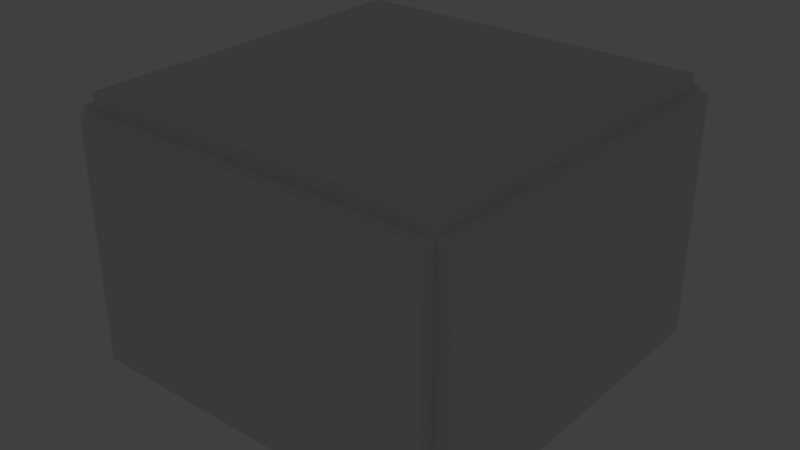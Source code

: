 # Source: test_skybox.blend  (saved by Blender 2.77.0; exported with 4.5.12 LTS)
import bpy
from mathutils import Matrix  # noqa: F401  (used for matrix-valued properties, if any)

bpy.ops.wm.read_factory_settings(use_empty=True)
scene = bpy.context.scene
scene.name = 'Scene'

# ---- collections
col_collection_1 = bpy.data.collections.new('Collection 1'); scene.collection.children.link(col_collection_1)
col_material_orb_doom = bpy.data.collections.new('material-orb-doom')  # instanced only; not linked into the scene

# ---- materials (node trees are filled in below, after node groups)
mat_textures_rbdoomtest_ibltest1 = bpy.data.materials.new('textures/rbdoomtest/ibltest1')
mat_textures_rbdoomtest_ibltest1.alpha_threshold = 0.0
mat_textures_rbdoomtest_ibltest1.use_transparent_shadow = False
mat_textures_rbdoomtest_ibltest1.roughness = 0.5
mat_textures_base_wall_lfwall27b = bpy.data.materials.new('textures/base_wall/lfwall27b')
mat_textures_base_wall_lfwall27b.alpha_threshold = 0.0
mat_textures_base_wall_lfwall27b.use_transparent_shadow = False
mat_textures_base_wall_lfwall27b.roughness = 0.5

# ---- material node trees

# ---- world
world_world = bpy.data.worlds.new('World'); scene.world = world_world
world_world.color = (0.05088, 0.05088, 0.05088)
world_world.use_sun_shadow = False
world_world.sun_shadow_jitter_overblur = 0.0
world_world.cycles.sampling_method = 'MANUAL'

# ---- lights
light_light_5 = bpy.data.lights.new('light_5', 'POINT')
light_light_5.transmission_factor = 0.0
light_light_5.energy = 100.0
light_light_5.shadow_buffer_clip_start = 0.5
light_light_5.shadow_soft_size = 0.1
light_light_5.shadow_maximum_resolution = 0.006
light_light_5.use_absolute_resolution = True
light_light_4 = bpy.data.lights.new('light_4', 'POINT')
light_light_4.transmission_factor = 0.0
light_light_4.energy = 100.0
light_light_4.shadow_buffer_clip_start = 0.5
light_light_4.shadow_soft_size = 0.1
light_light_4.shadow_maximum_resolution = 0.006
light_light_4.use_absolute_resolution = True
light_light_3 = bpy.data.lights.new('light_3', 'POINT')
light_light_3.transmission_factor = 0.0
light_light_3.energy = 100.0
light_light_3.shadow_buffer_clip_start = 0.5
light_light_3.shadow_soft_size = 0.1
light_light_3.shadow_maximum_resolution = 0.006
light_light_3.use_absolute_resolution = True
light_light_2 = bpy.data.lights.new('light_2', 'POINT')
light_light_2.transmission_factor = 0.0
light_light_2.energy = 100.0
light_light_2.shadow_buffer_clip_start = 0.5
light_light_2.shadow_soft_size = 0.1
light_light_2.shadow_maximum_resolution = 0.006
light_light_2.use_absolute_resolution = True

# ---- meshes
me_worldspawn_prim5 = bpy.data.meshes.new('worldspawn.prim5')
me_worldspawn_prim5.from_pydata([(-192.0, -128.0, 0.0), (-208.0, -128.0, 0.0), (-208.0, 256.0, 0.0), (-192.0, 256.0, 0.0), (-208.0, -128.0, 256.0), (-192.0, -128.0, 256.0), (-192.0, 256.0, 256.0), (-208.0, 256.0, 256.0), (-208.0, -128.0, 0.0), (-192.0, -128.0, 0.0), (-192.0, -128.0, 256.0), (-208.0, -128.0, 256.0), (-192.0, -128.0, 0.0), (-192.0, 256.0, 0.0), (-192.0, 256.0, 256.0), (-192.0, -128.0, 256.0), (-192.0, 256.0, 0.0), (-208.0, 256.0, 0.0), (-208.0, 256.0, 256.0), (-192.0, 256.0, 256.0), (-208.0, 256.0, 0.0), (-208.0, -128.0, 0.0), (-208.0, -128.0, 256.0), (-208.0, 256.0, 256.0)], [], [(0, 1, 2, 3), (4, 5, 6, 7), (8, 9, 10, 11), (12, 13, 14, 15), (16, 17, 18, 19), (20, 21, 22, 23)])
_uv = me_worldspawn_prim5.uv_layers.new(name='UVMap')
_uv.uv.foreach_set('vector', [-1.0, -2.0, -1.0, -2.125, 2.0, -2.125, 2.0, -2.0, -1.0, 4.125, -1.0, 4.0, 2.0, 4.0, 2.0, 4.125, -3.125, 1.0, -3.0, 1.0, -3.0, 3.0, -3.125, 3.0, -1.0, 1.0, 2.0, 1.0, 2.0, 3.0, -1.0, 3.0, 3.0, 1.0, 3.125, 1.0, 3.125, 3.0, 3.0, 3.0, -2.0, 1.0, 0.9995, 1.0, 0.9995, 3.0, -2.0, 3.0])
me_worldspawn_prim5.materials.append(mat_textures_rbdoomtest_ibltest1)
me_worldspawn_prim5.use_remesh_preserve_volume = False
me_worldspawn_prim5.use_remesh_preserve_attributes = False
me_worldspawn_prim5.use_mirror_vertex_groups = False
me_worldspawn_prim5.update()
me_worldspawn_prim4 = bpy.data.meshes.new('worldspawn.prim4')
me_worldspawn_prim4.from_pydata([(208.0, -128.0, 0.0), (192.0, -128.0, 0.0), (192.0, 256.0, 0.0), (208.0, 256.0, 0.0), (192.0, -128.0, 256.0), (208.0, -128.0, 256.0), (208.0, 256.0, 256.0), (192.0, 256.0, 256.0), (192.0, -128.0, 0.0), (208.0, -128.0, 0.0), (208.0, -128.0, 256.0), (192.0, -128.0, 256.0), (208.0, -128.0, 0.0), (208.0, 256.0, 0.0), (208.0, 256.0, 256.0), (208.0, -128.0, 256.0), (208.0, 256.0, 0.0), (192.0, 256.0, 0.0), (192.0, 256.0, 256.0), (208.0, 256.0, 256.0), (192.0, 256.0, 0.0), (192.0, -128.0, 0.0), (192.0, -128.0, 256.0), (192.0, 256.0, 256.0)], [], [(0, 1, 2, 3), (4, 5, 6, 7), (8, 9, 10, 11), (12, 13, 14, 15), (16, 17, 18, 19), (20, 21, 22, 23)])
_uv = me_worldspawn_prim4.uv_layers.new(name='UVMap')
_uv.uv.foreach_set('vector', [-1.0, -2.375, -1.0, -2.5, 2.0, -2.5, 2.0, -2.375, -1.0, 4.5, -1.0, 4.375, 2.0, 4.375, 2.0, 4.5, -3.5, 1.0, -3.375, 1.0, -3.375, 3.0, -3.5, 3.0, -1.0, 1.0, 2.0, 1.0, 2.0, 3.0, -1.0, 3.0, 3.375, 1.0, 3.5, 1.0, 3.5, 3.0, 3.375, 3.0, -1.999, 1.0, 1.0, 1.0, 1.0, 3.0, -1.999, 3.0])
me_worldspawn_prim4.materials.append(mat_textures_rbdoomtest_ibltest1)
me_worldspawn_prim4.use_remesh_preserve_volume = False
me_worldspawn_prim4.use_remesh_preserve_attributes = False
me_worldspawn_prim4.use_mirror_vertex_groups = False
me_worldspawn_prim4.update()
me_worldspawn_prim3 = bpy.data.meshes.new('worldspawn.prim3')
me_worldspawn_prim3.from_pydata([(192.0, -144.0, 0.0), (-192.0, -144.0, 0.0), (-192.0, -128.0, 0.0), (192.0, -128.0, 0.0), (-192.0, -128.0, 256.0), (-192.0, -144.0, 256.0), (192.0, -144.0, 256.0), (192.0, -128.0, 256.0), (-192.0, -128.0, 0.0), (-192.0, -144.0, 0.0), (-192.0, -144.0, 256.0), (-192.0, -128.0, 256.0), (-192.0, -144.0, 0.0), (192.0, -144.0, 0.0), (192.0, -144.0, 256.0), (-192.0, -144.0, 256.0), (192.0, -144.0, 0.0), (192.0, -128.0, 0.0), (192.0, -128.0, 256.0), (192.0, -144.0, 256.0), (192.0, -128.0, 0.0), (-192.0, -128.0, 0.0), (-192.0, -128.0, 256.0), (192.0, -128.0, 256.0)], [], [(0, 1, 2, 3), (4, 5, 6, 7), (8, 9, 10, 11), (12, 13, 14, 15), (16, 17, 18, 19), (20, 21, 22, 23)])
_uv = me_worldspawn_prim3.uv_layers.new(name='UVMap')
_uv.uv.foreach_set('vector', [2.0, -2.375, -1.0, -2.373, -1.0, -2.498, 2.0, -2.5, -0.9995, 4.498, -0.9995, 4.373, 2.0, 4.375, 2.0, 4.5, -3.5, 1.0, -3.375, 1.0, -3.375, 3.0, -3.5, 3.0, -1.0, 1.0, 2.0, 1.0, 2.0, 3.0, -1.0, 3.0, 3.375, 1.0, 3.5, 1.0, 3.5, 3.0, 3.375, 3.0, -2.0, 1.0, 1.0, 1.0, 1.0, 3.0, -2.0, 3.0])
me_worldspawn_prim3.materials.append(mat_textures_rbdoomtest_ibltest1)
me_worldspawn_prim3.use_remesh_preserve_volume = False
me_worldspawn_prim3.use_remesh_preserve_attributes = False
me_worldspawn_prim3.use_mirror_vertex_groups = False
me_worldspawn_prim3.update()
me_worldspawn_prim2 = bpy.data.meshes.new('worldspawn.prim2')
me_worldspawn_prim2.from_pydata([(192.0, 256.0, 0.0), (-192.0, 256.0, 0.0), (-192.0, 272.0, 0.0), (192.0, 272.0, 0.0), (-192.0, 272.0, 256.0), (-192.0, 256.0, 256.0), (192.0, 256.0, 256.0), (192.0, 272.0, 256.0), (-192.0, 272.0, 0.0), (-192.0, 256.0, 0.0), (-192.0, 256.0, 256.0), (-192.0, 272.0, 256.0), (-192.0, 256.0, 0.0), (192.0, 256.0, 0.0), (192.0, 256.0, 256.0), (-192.0, 256.0, 256.0), (192.0, 256.0, 0.0), (192.0, 272.0, 0.0), (192.0, 272.0, 256.0), (192.0, 256.0, 256.0), (192.0, 272.0, 0.0), (-192.0, 272.0, 0.0), (-192.0, 272.0, 256.0), (192.0, 272.0, 256.0)], [], [(0, 1, 2, 3), (4, 5, 6, 7), (8, 9, 10, 11), (12, 13, 14, 15), (16, 17, 18, 19), (20, 21, 22, 23)])
_uv = me_worldspawn_prim2.uv_layers.new(name='UVMap')
_uv.uv.foreach_set('vector', [2.0, -2.0, -0.9995, -2.0, -0.9995, -2.125, 2.0, -2.125, -0.9995, 4.123, -0.9995, 3.998, 2.0, 4.0, 2.0, 4.125, -3.125, 1.0, -3.0, 1.0, -3.0, 3.0, -3.125, 3.0, -1.0, 1.0, 1.999, 1.0, 1.999, 3.0, -1.0, 3.0, 3.0, 1.0, 3.125, 1.0, 3.125, 3.0, 3.0, 3.0, -2.0, 1.0, 1.0, 1.0, 1.0, 3.0, -2.0, 3.0])
me_worldspawn_prim2.materials.append(mat_textures_rbdoomtest_ibltest1)
me_worldspawn_prim2.use_remesh_preserve_volume = False
me_worldspawn_prim2.use_remesh_preserve_attributes = False
me_worldspawn_prim2.use_mirror_vertex_groups = False
me_worldspawn_prim2.update()
me_worldspawn_prim1 = bpy.data.meshes.new('worldspawn.prim1')
me_worldspawn_prim1.from_pydata([(192.0, -128.0, -16.0), (-192.0, -128.0, -16.0), (-192.0, 256.0, -16.0), (192.0, 256.0, -16.0), (-192.0, 256.0, 0.0), (-192.0, -128.0, 0.0), (192.0, -128.0, 0.0), (192.0, 256.0, 0.0), (-192.0, 256.0, -16.0), (-192.0, -128.0, -16.0), (-192.0, -128.0, 0.0), (-192.0, 256.0, 0.0), (-192.0, -128.0, -16.0), (192.0, -128.0, -16.0), (192.0, -128.0, 0.0), (-192.0, -128.0, 0.0), (192.0, -128.0, -16.0), (192.0, 256.0, -16.0), (192.0, 256.0, 0.0), (192.0, -128.0, 0.0), (192.0, 256.0, -16.0), (-192.0, 256.0, -16.0), (-192.0, 256.0, 0.0), (192.0, 256.0, 0.0)], [], [(0, 1, 2, 3), (4, 5, 6, 7), (8, 9, 10, 11), (12, 13, 14, 15), (16, 17, 18, 19), (20, 21, 22, 23)])
_uv = me_worldspawn_prim1.uv_layers.new(name='UVMap')
_uv.uv.foreach_set('vector', [-2.0, 4.0, -2.0, -2.0, 4.0, -2.0, 4.0, 4.0, 4.0, 4.0, -2.0, 4.0, -2.0, -2.0, 4.0, -2.0, -4.0, 0.75, 1.999, 0.75, 1.999, 1.0, -4.0, 1.0, -3.0, 0.75, 3.0, 0.75, 3.0, 1.0, -3.0, 1.0, -2.0, 0.75, 4.0, 0.75, 4.0, 1.0, -2.0, 1.0, -3.0, 0.75, 2.998, 0.75, 2.998, 1.0, -3.0, 1.0])
me_worldspawn_prim1.materials.append(mat_textures_base_wall_lfwall27b)
me_worldspawn_prim1.use_remesh_preserve_volume = False
me_worldspawn_prim1.use_remesh_preserve_attributes = False
me_worldspawn_prim1.use_mirror_vertex_groups = False
me_worldspawn_prim1.update()
me_worldspawn_prim0 = bpy.data.meshes.new('worldspawn.prim0')
me_worldspawn_prim0.from_pydata([(192.0, -128.0, 256.0), (-192.0, -128.0, 256.0), (-192.0, 256.0, 256.0), (192.0, 256.0, 256.0), (-192.0, 256.0, 272.0), (-192.0, -128.0, 272.0), (192.0, -128.0, 272.0), (192.0, 256.0, 272.0), (-192.0, 256.0, 256.0), (-192.0, -128.0, 256.0), (-192.0, -128.0, 272.0), (-192.0, 256.0, 272.0), (-192.0, -128.0, 256.0), (192.0, -128.0, 256.0), (192.0, -128.0, 272.0), (-192.0, -128.0, 272.0), (192.0, -128.0, 256.0), (192.0, 256.0, 256.0), (192.0, 256.0, 272.0), (192.0, -128.0, 272.0), (192.0, 256.0, 256.0), (-192.0, 256.0, 256.0), (-192.0, 256.0, 272.0), (192.0, 256.0, 272.0)], [], [(0, 1, 2, 3), (4, 5, 6, 7), (8, 9, 10, 11), (12, 13, 14, 15), (16, 17, 18, 19), (20, 21, 22, 23)])
_uv = me_worldspawn_prim0.uv_layers.new(name='UVMap')
_uv.uv.foreach_set('vector', [-2.0, 3.998, -2.0, -2.0, 4.0, -2.0, 4.0, 3.998, 4.0, 3.998, -2.0, 3.998, -2.0, -2.0, 4.0, -2.0, -4.0, 5.0, 1.999, 5.0, 1.999, 5.25, -4.0, 5.25, -3.0, 5.0, 3.0, 5.0, 3.0, 5.25, -3.0, 5.25, -2.0, 5.0, 4.0, 5.0, 4.0, 5.25, -2.0, 5.25, -3.0, 5.0, 2.998, 5.0, 2.998, 5.25, -3.0, 5.25])
me_worldspawn_prim0.materials.append(mat_textures_rbdoomtest_ibltest1)
me_worldspawn_prim0.use_remesh_preserve_volume = False
me_worldspawn_prim0.use_remesh_preserve_attributes = False
me_worldspawn_prim0.use_mirror_vertex_groups = False
me_worldspawn_prim0.update()

# ---- objects
ob_material_orb_doom = bpy.data.objects.new('material-orb-doom', None)
ob_light_5 = bpy.data.objects.new('light_5', light_light_5)
ob_light_4 = bpy.data.objects.new('light_4', light_light_4)
ob_light_3 = bpy.data.objects.new('light_3', light_light_3)
ob_light_2 = bpy.data.objects.new('light_2', light_light_2)
ob_info_player_start_1 = bpy.data.objects.new('info_player_start_1', None)
ob_worldspawn = bpy.data.objects.new('worldspawn', None)
ob_worldspawn_prim5 = bpy.data.objects.new('worldspawn.prim5', me_worldspawn_prim5)
ob_worldspawn_prim4 = bpy.data.objects.new('worldspawn.prim4', me_worldspawn_prim4)
ob_worldspawn_prim3 = bpy.data.objects.new('worldspawn.prim3', me_worldspawn_prim3)
ob_worldspawn_prim2 = bpy.data.objects.new('worldspawn.prim2', me_worldspawn_prim2)
ob_worldspawn_prim1 = bpy.data.objects.new('worldspawn.prim1', me_worldspawn_prim1)
ob_worldspawn_prim0 = bpy.data.objects.new('worldspawn.prim0', me_worldspawn_prim0)

# ---- transforms, parenting, visibility, modifiers, constraints
ob_material_orb_doom.location = (0.0, 0.0, 0.0)
ob_material_orb_doom.empty_image_offset = (0.0, 0.0)
ob_material_orb_doom.show_instancer_for_render = False
ob_material_orb_doom.instance_type = 'COLLECTION'
ob_material_orb_doom.lineart.crease_threshold = 0.0
ob_light_5.location = (128.0, -64.0, 128.0)
ob_light_5.show_name = True
ob_light_5.lineart.crease_threshold = 0.0
ob_light_4.location = (-128.0, -64.0, 128.0)
ob_light_4.show_name = True
ob_light_4.lineart.crease_threshold = 0.0
ob_light_3.location = (128.0, 192.0, 128.0)
ob_light_3.show_name = True
ob_light_3.lineart.crease_threshold = 0.0
ob_light_2.location = (-128.0, 192.0, 128.0)
ob_light_2.show_name = True
ob_light_2.lineart.crease_threshold = 0.0
ob_info_player_start_1.location = (128.0, 64.0, 0.0)
ob_info_player_start_1.empty_image_offset = (0.0, 0.0)
ob_info_player_start_1.show_name = True
ob_info_player_start_1.lineart.crease_threshold = 0.0
ob_worldspawn.location = (0.0, 0.0, 0.0)
ob_worldspawn.empty_image_offset = (0.0, 0.0)
ob_worldspawn.show_name = True
ob_worldspawn.lineart.crease_threshold = 0.0
ob_worldspawn_prim5.parent = ob_worldspawn
ob_worldspawn_prim5.location = (0.0, 0.0, 0.0)
ob_worldspawn_prim5.show_name = True
ob_worldspawn_prim5.lineart.crease_threshold = 0.0
ob_worldspawn_prim4.parent = ob_worldspawn
ob_worldspawn_prim4.location = (0.0, 0.0, 0.0)
ob_worldspawn_prim4.show_name = True
ob_worldspawn_prim4.lineart.crease_threshold = 0.0
ob_worldspawn_prim3.parent = ob_worldspawn
ob_worldspawn_prim3.location = (0.0, 0.0, 0.0)
ob_worldspawn_prim3.show_name = True
ob_worldspawn_prim3.lineart.crease_threshold = 0.0
ob_worldspawn_prim2.parent = ob_worldspawn
ob_worldspawn_prim2.location = (0.0, 0.0, 0.0)
ob_worldspawn_prim2.show_name = True
ob_worldspawn_prim2.lineart.crease_threshold = 0.0
ob_worldspawn_prim1.parent = ob_worldspawn
ob_worldspawn_prim1.location = (0.0, 0.0, 0.0)
ob_worldspawn_prim1.show_name = True
ob_worldspawn_prim1.lineart.crease_threshold = 0.0
ob_worldspawn_prim0.parent = ob_worldspawn
ob_worldspawn_prim0.location = (0.0, 0.0, 0.0)
ob_worldspawn_prim0.show_name = True
ob_worldspawn_prim0.lineart.crease_threshold = 0.0
ob_material_orb_doom.instance_collection = col_material_orb_doom

# ---- collection membership
col_collection_1.objects.link(ob_material_orb_doom)
col_collection_1.objects.link(ob_light_5)
col_collection_1.objects.link(ob_light_4)
col_collection_1.objects.link(ob_light_3)
col_collection_1.objects.link(ob_light_2)
col_collection_1.objects.link(ob_info_player_start_1)
col_collection_1.objects.link(ob_worldspawn)
col_collection_1.objects.link(ob_worldspawn_prim5)
col_collection_1.objects.link(ob_worldspawn_prim4)
col_collection_1.objects.link(ob_worldspawn_prim3)
col_collection_1.objects.link(ob_worldspawn_prim2)
col_collection_1.objects.link(ob_worldspawn_prim1)
col_collection_1.objects.link(ob_worldspawn_prim0)

# ---- scene / render settings (as saved in the file)
scene.frame_start = 1; scene.frame_end = 250; scene.frame_set(1)
scene.render.engine = 'BLENDER_EEVEE_NEXT'
scene.render.resolution_percentage = 50
scene.render.dither_intensity = 0.0
scene.cycles.use_denoising = False
scene.cycles.samples = 128
scene.cycles.sampling_pattern = 'TABULATED_SOBOL'
scene.cycles.light_sampling_threshold = 0.0
scene.cycles.use_adaptive_sampling = False
scene.cycles.use_light_tree = False
scene.cycles.blur_glossy = 0.0
scene.cycles.sample_clamp_indirect = 0.0
scene.view_settings.view_transform = 'Standard'
bpy.context.view_layer.update()

# ---- added for rendering (the .blend has no active camera): camera
cam_auto = bpy.data.cameras.new('AutoCamera')
cam_auto.lens = 50.0
cam_auto.sensor_width = 36.0
cam_auto.clip_end = 10636.0
ob_auto_camera = bpy.data.objects.new('AutoCamera', cam_auto)
scene.collection.objects.link(ob_auto_camera)
ob_auto_camera.location = (606.044, -663.253, 612.835)
ob_auto_camera.rotation_euler = (1.09748, -7.21219e-08, 0.694738)
scene.camera = ob_auto_camera
bpy.context.view_layer.update()
